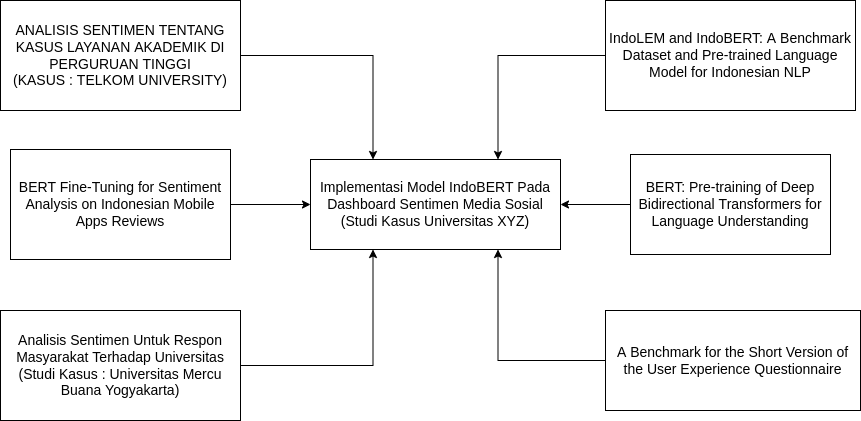

The diagram above was exported from draw.io. Its source (the exported page's mxGraphModel, read from the mxfile embedded in the PNG):
<mxGraphModel dx="1247" dy="687" grid="1" gridSize="10" guides="1" tooltips="1" connect="1" arrows="1" fold="1" page="1" pageScale="1" pageWidth="1169" pageHeight="827" math="0" shadow="0">
  <root>
    <mxCell id="0" />
    <mxCell id="1" parent="0" />
    <mxCell id="gYNbG2Wg_PIq_OiB-h_Q-4" style="edgeStyle=orthogonalEdgeStyle;rounded=0;orthogonalLoop=1;jettySize=auto;html=1;exitX=0.5;exitY=1;exitDx=0;exitDy=0;" edge="1" parent="1">
      <mxGeometry relative="1" as="geometry">
        <mxPoint x="390" y="320" as="sourcePoint" />
        <mxPoint x="390" y="320" as="targetPoint" />
      </mxGeometry>
    </mxCell>
    <mxCell id="gYNbG2Wg_PIq_OiB-h_Q-5" value="&lt;font style=&quot;font-size: 14px;&quot;&gt;Implementasi Model IndoBERT Pada Dashboard Sentimen Media Sosial (Studi Kasus Universitas XYZ)&lt;/font&gt;" style="rounded=0;whiteSpace=wrap;html=1;" vertex="1" parent="1">
      <mxGeometry x="460" y="369" width="250" height="90" as="geometry" />
    </mxCell>
    <mxCell id="gYNbG2Wg_PIq_OiB-h_Q-7" style="edgeStyle=orthogonalEdgeStyle;rounded=0;orthogonalLoop=1;jettySize=auto;html=1;entryX=0;entryY=0.5;entryDx=0;entryDy=0;fontSize=12;" edge="1" parent="1" source="gYNbG2Wg_PIq_OiB-h_Q-6" target="gYNbG2Wg_PIq_OiB-h_Q-5">
      <mxGeometry relative="1" as="geometry" />
    </mxCell>
    <mxCell id="gYNbG2Wg_PIq_OiB-h_Q-6" value="BERT Fine-Tuning for Sentiment Analysis on Indonesian Mobile Apps Reviews" style="rounded=0;whiteSpace=wrap;html=1;fontSize=14;" vertex="1" parent="1">
      <mxGeometry x="160" y="359" width="220" height="110" as="geometry" />
    </mxCell>
    <mxCell id="gYNbG2Wg_PIq_OiB-h_Q-9" style="edgeStyle=orthogonalEdgeStyle;rounded=0;orthogonalLoop=1;jettySize=auto;html=1;entryX=0.25;entryY=0;entryDx=0;entryDy=0;fontSize=14;" edge="1" parent="1" source="gYNbG2Wg_PIq_OiB-h_Q-8" target="gYNbG2Wg_PIq_OiB-h_Q-5">
      <mxGeometry relative="1" as="geometry" />
    </mxCell>
    <mxCell id="gYNbG2Wg_PIq_OiB-h_Q-8" value="ANALISIS SENTIMEN TENTANG KASUS LAYANAN AKADEMIK DI PERGURUAN TINGGI&lt;br style=&quot;font-size: 14px;&quot;&gt;(KASUS : TELKOM UNIVERSITY)" style="rounded=0;whiteSpace=wrap;html=1;fontSize=14;" vertex="1" parent="1">
      <mxGeometry x="150" y="210" width="240" height="110" as="geometry" />
    </mxCell>
    <mxCell id="gYNbG2Wg_PIq_OiB-h_Q-11" style="edgeStyle=orthogonalEdgeStyle;rounded=0;orthogonalLoop=1;jettySize=auto;html=1;entryX=1;entryY=0.5;entryDx=0;entryDy=0;fontSize=12;" edge="1" parent="1" source="gYNbG2Wg_PIq_OiB-h_Q-10" target="gYNbG2Wg_PIq_OiB-h_Q-5">
      <mxGeometry relative="1" as="geometry" />
    </mxCell>
    <mxCell id="gYNbG2Wg_PIq_OiB-h_Q-10" value="BERT: Pre-training of Deep Bidirectional Transformers for Language Understanding" style="rounded=0;whiteSpace=wrap;html=1;fontSize=14;" vertex="1" parent="1">
      <mxGeometry x="780" y="364" width="200" height="100" as="geometry" />
    </mxCell>
    <mxCell id="gYNbG2Wg_PIq_OiB-h_Q-13" style="edgeStyle=orthogonalEdgeStyle;rounded=0;orthogonalLoop=1;jettySize=auto;html=1;entryX=0.75;entryY=0;entryDx=0;entryDy=0;fontSize=14;" edge="1" parent="1" source="gYNbG2Wg_PIq_OiB-h_Q-12" target="gYNbG2Wg_PIq_OiB-h_Q-5">
      <mxGeometry relative="1" as="geometry" />
    </mxCell>
    <mxCell id="gYNbG2Wg_PIq_OiB-h_Q-12" value="&lt;font style=&quot;font-size: 14px;&quot;&gt;IndoLEM and IndoBERT: A Benchmark Dataset and Pre-trained Language Model for Indonesian NLP&lt;/font&gt;" style="rounded=0;whiteSpace=wrap;html=1;fontSize=12;" vertex="1" parent="1">
      <mxGeometry x="755" y="210" width="250" height="110" as="geometry" />
    </mxCell>
    <mxCell id="gYNbG2Wg_PIq_OiB-h_Q-15" style="edgeStyle=orthogonalEdgeStyle;rounded=0;orthogonalLoop=1;jettySize=auto;html=1;entryX=0.25;entryY=1;entryDx=0;entryDy=0;fontSize=14;" edge="1" parent="1" source="gYNbG2Wg_PIq_OiB-h_Q-14" target="gYNbG2Wg_PIq_OiB-h_Q-5">
      <mxGeometry relative="1" as="geometry" />
    </mxCell>
    <mxCell id="gYNbG2Wg_PIq_OiB-h_Q-14" value="Analisis Sentimen Untuk Respon Masyarakat Terhadap Universitas&lt;br/&gt;(Studi Kasus : Universitas Mercu Buana Yogyakarta)" style="rounded=0;whiteSpace=wrap;html=1;fontSize=14;" vertex="1" parent="1">
      <mxGeometry x="150" y="520" width="240" height="110" as="geometry" />
    </mxCell>
    <mxCell id="gYNbG2Wg_PIq_OiB-h_Q-18" style="edgeStyle=orthogonalEdgeStyle;rounded=0;orthogonalLoop=1;jettySize=auto;html=1;entryX=0.75;entryY=1;entryDx=0;entryDy=0;fontSize=14;" edge="1" parent="1" source="gYNbG2Wg_PIq_OiB-h_Q-17" target="gYNbG2Wg_PIq_OiB-h_Q-5">
      <mxGeometry relative="1" as="geometry" />
    </mxCell>
    <mxCell id="gYNbG2Wg_PIq_OiB-h_Q-17" value="A Benchmark for the Short Version of the User Experience Questionnaire" style="rounded=0;whiteSpace=wrap;html=1;fontSize=14;" vertex="1" parent="1">
      <mxGeometry x="755" y="520" width="255" height="100" as="geometry" />
    </mxCell>
  </root>
</mxGraphModel>